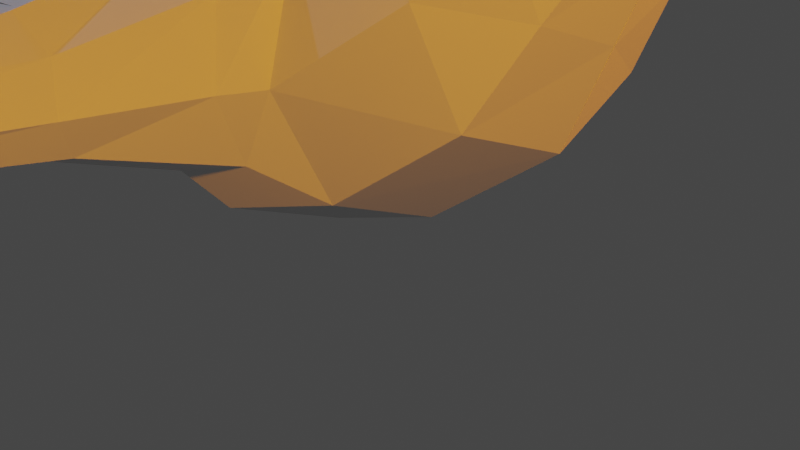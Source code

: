 # Source: Low_Poly_Bird.blend  (saved by Blender 2.80.75; exported with 4.5.12 LTS)
import bpy
from mathutils import Matrix  # noqa: F401  (used for matrix-valued properties, if any)

bpy.ops.wm.read_factory_settings(use_empty=True)
scene = bpy.context.scene
scene.name = 'Scene'

# ---- collections
col_collection = bpy.data.collections.new('Collection'); scene.collection.children.link(col_collection)

# ---- world
world_world = bpy.data.worlds.new('World'); scene.world = world_world
world_world.use_nodes = True; world_world.node_tree.nodes.clear()
_N = world_world.node_tree.nodes; _L = world_world.node_tree.links
n0 = _N.new('ShaderNodeOutputWorld'); n0.name = 'World Output'; n0.location = (300, 300)
n1 = _N.new('ShaderNodeBackground'); n1.name = 'Background'; n1.location = (10, 300)
n1.inputs[0].default_value = (0.05088, 0.05088, 0.05088, 1.0)
_L.new(n1.outputs[0], n0.inputs[0])
n0.is_active_output = True
world_world.color = (0.05088, 0.05088, 0.05088)
world_world.use_sun_shadow = False
world_world.sun_shadow_jitter_overblur = 0.0

# ---- cameras
cam_camera = bpy.data.cameras.new('Camera')
cam_camera.clip_end = 100.0
cam_camera.ortho_scale = 7.314

# ---- lights
light_light = bpy.data.lights.new('Light', 'POINT')
light_light.color = (0.0, 0.5345, 1.0)
light_light.transmission_factor = 0.0
light_light.energy = 2500.0
light_light.shadow_soft_size = 0.1
light_light.shadow_maximum_resolution = 0.006
light_light.use_absolute_resolution = True
light_point = bpy.data.lights.new('Point', 'POINT')
light_point.color = (1.0, 0.2768, 0.0)
light_point.transmission_factor = 0.0
light_point.energy = 6000.0
light_point.shadow_soft_size = 0.25
light_point.shadow_maximum_resolution = 0.006
light_point.use_absolute_resolution = True
light_point_001 = bpy.data.lights.new('Point.001', 'POINT')
light_point_001.color = (1.0, 0.3315, 0.0)
light_point_001.transmission_factor = 0.0
light_point_001.energy = 6000.0
light_point_001.shadow_soft_size = 0.25
light_point_001.shadow_maximum_resolution = 0.006
light_point_001.use_absolute_resolution = True

# ---- meshes
me_cylinder = bpy.data.meshes.new('Cylinder')
me_cylinder.from_pydata([(-1.915e-07, 0.0, -4.326), (-1.838, 1.341e-07, 3.742), (-1.371e-07, 1.57, -3.616), (-1.994, 0.4201, 3.031), (1.11, 1.11, -3.395), (-1.697, 0.2971, 3.031), (1.57, 0.0, -3.395), (-1.574, -1.522e-08, 3.031), (-1.397, 0.0, -3.016), (-2.414, 8.157e-09, 3.031), (-1.11, 0.6387, -3.18), (-2.291, 0.2971, 3.031), (-1.832e-08, 1.656, 0.1735), (1.158, 1.176, 0.3795), (1.575, 1.388, -0.9481), (1.638, -7.588e-08, 0.4648), (2.15, -9.222e-08, -0.9481), (-1.809, 0.0, 0.1357), (-1.892, 0.0, -0.6398), (-1.158, 1.176, -0.03252), (-1.201, 1.388, -1.252), (-2.166, 0.7708, 2.811), (-1.619, 0.545, 2.811), (-1.393, -3.225e-08, 2.811), (-2.951, 1.064e-08, 2.483), (-2.712, 0.6368, 2.483), (0.07072, 1.094, 1.863), (0.5039, 0.001306, 1.977), (-2.337, 0.0, 1.006), (-1.956, 1.069, 1.064), (-0.975, 1.395, 1.586), (-1.63, 1.125, 2.26), (-0.8583, 0.8459, 2.384), (-0.5388, 0.003681, 2.436), (-2.878, -0.001239, 1.78), (-2.524, 0.8797, 1.844), (0.01617, 1.986, -2.227), (0.7446, 1.684, -1.952), (1.05, 1.866, -1.005), (-1.006, 1.667, -1.205), (-0.7122, 1.684, -1.952), (0.01617, 2.047, -0.04959), (0.7759, 1.727, -0.1346), (-0.7436, 1.727, -0.4049), (0.02147, 3.248, -1.874), (0.421, 3.083, -1.594), (0.5883, 3.183, -1.075), (-0.6958, 3.183, -1.184), (-0.378, 3.083, -1.594), (0.02147, 3.282, -0.4116), (0.4382, 3.107, -0.5975), (-0.3952, 3.107, -0.7457), (-0.0001902, 5.925, -1.43), (0.06896, 5.835, -1.43), (0.1605, 5.889, -1.146), (-0.3859, 5.889, -1.206), (-0.3681, 5.835, -1.43), (-0.5496, 7.675, -0.3839), (-0.1496, 5.944, -0.705), (0.07837, 5.848, -0.8846), (-0.3775, 5.848, -0.9657), (-2.728e-07, 1.559, -3.614), (-1.787e-07, 1.787, -2.762), (-0.7427, 8.607, -0.5456), (-0.5496, 7.675, -0.3839), (1.343, 1.249, -2.055), (1.86, -8.15e-08, -2.055), (-1.879, 0.0, -1.686), (-1.155, 1.249, -2.207), (0.8971, 1.775, -1.479), (-0.859, 1.675, -1.578), (0.5046, 3.133, -1.335), (-0.5369, 3.133, -1.389), (0.1147, 5.862, -1.288), (-0.377, 5.862, -1.318), (-0.2749, 6.8, -0.9068), (0.9144, 1.418, -2.514), (-0.9106, 1.398, -2.555), (0.008587, 1.791, -2.769), (-0.4521, 8.047, -2.166), (-0.07523, 6.443, -3.044), (-0.05558, 4.732, -3.732), (-0.06881, 3.168, -3.827), (-0.04695, 1.959, -2.203), (0.002209, 3.234, -1.831), (-0.02729, 4.809, -1.541), (-0.02758, 5.883, -1.419), (0.04123, 0.0, -4.287), (-1.45, 13.75, 0.4113), (-0.9724, 13.06, -1.939), (-0.5765, 10.59, -4.032), (-0.1311, 7.275, -5.662), (0.05557, 4.375, -6.065), (-0.6472, 8.46, -1.073), (-0.5409, 8.297, -1.661), (-1.306, 13.53, -0.4503), (-1.159, 13.41, -1.24), (-0.06795, 5.84, -3.299), (-0.06041, 5.299, -3.506), (-0.06441, 3.455, -5.886), (-0.07872, 2.425, -5.787), (-0.377, 9.534, -4.664), (-0.2199, 8.316, -5.286), (-0.04561, 2.625, -3.755), (-0.0214, 2.059, -3.68), (-0.3388, 7.605, -2.442), (-0.2103, 6.974, -2.771), (-0.8299, 12.58, -2.698), (-0.7118, 11.4, -3.454), (-0.06101, 4.211, -3.776), (-0.06556, 3.631, -3.804), (-0.1022, 6.257, -5.881), (-0.08792, 5.334, -5.984), (-1.274, 13.53, -0.3521), (-1.116, 13.33, -1.219), (-1.01, 13.23, -2.046), (-0.789, 12.35, -2.65), (-0.5813, 11.3, -3.332), (-0.4281, 10.44, -3.893), (-0.2331, 9.343, -4.531), (-0.07456, 8.213, -5.206), (0.0137, 7.234, -5.605), (0.01585, 6.293, -5.882), (0.05455, 5.292, -5.96), (-0.04695, 4.285, -5.957), (0.0735, 3.477, -5.93), (0.05003, 2.421, -5.817)], [], [(21, 3, 5, 22), (22, 5, 7, 23), (10, 2, 0, 8), (1, 3, 11, 9), (67, 66, 16, 15, 27, 33, 23, 7, 1, 9, 24, 34, 28, 17, 18), (24, 9, 11, 25), (25, 11, 3, 21), (13, 14, 38, 42), (2, 10, 77, 78), (67, 18, 20, 68), (18, 17, 19, 20), (65, 14, 16, 66), (14, 13, 15, 16), (20, 19, 43, 39), (19, 12, 41, 43), (1, 7, 5, 3), (35, 25, 21, 31), (34, 24, 25, 35), (32, 22, 23, 33), (31, 21, 22, 32), (12, 30, 26, 13), (13, 26, 27, 15), (17, 28, 29, 19), (19, 29, 30, 12), (30, 31, 32, 26), (26, 32, 33, 27), (28, 34, 35, 29), (29, 35, 31, 30), (4, 6, 0, 2), (41, 42, 50, 49), (70, 39, 47, 72), (42, 38, 46, 50), (69, 37, 45, 71), (65, 4, 76, 37, 69), (68, 20, 39, 70), (12, 13, 42, 41), (4, 2, 78, 76), (50, 46, 54, 59), (71, 45, 53, 73), (44, 48, 56, 52), (47, 51, 60, 55), (37, 36, 44, 45), (43, 41, 49, 51), (39, 43, 51, 47), (36, 40, 48, 44), (74, 55, 57, 75), (55, 60, 58, 57), (75, 57, 54, 73), (57, 58, 59, 54), (72, 47, 55, 74), (49, 50, 59, 58), (45, 44, 52, 53), (51, 49, 58, 60), (79, 86, 64, 63, 93, 94), (48, 72, 74, 56), (52, 75, 73, 53), (56, 74, 75, 52), (46, 71, 73, 54), (10, 68, 70, 40, 77), (14, 65, 69, 38), (38, 69, 71, 46), (40, 70, 72, 48), (4, 65, 66, 6), (8, 67, 68, 10), (0, 6, 66, 67, 8), (76, 78, 36, 37), (78, 77, 40, 36), (61, 62, 83, 82, 103, 104), (82, 83, 84, 81, 109, 110), (81, 84, 85, 80, 97, 98), (80, 85, 86, 79, 105, 106), (80, 106, 108, 118), (61, 104, 100, 87), (81, 98, 102, 121), (79, 94, 96, 89), (82, 110, 112, 92), (114, 94, 93, 95), (113, 93, 63, 88), (123, 110, 109, 111), (122, 109, 81, 91), (126, 104, 103, 99), (125, 103, 82, 124), (120, 98, 97, 101), (119, 97, 80, 90), (117, 106, 105, 107), (116, 105, 79, 115)])
_uv = me_cylinder.uv_layers.new(name='UVMap')
_uv.uv.foreach_set('vector', [1.0, 0.9864, 1.0, 1.0, 0.875, 1.0, 0.875, 0.9864, 0.875, 0.9864, 0.875, 1.0, 0.75, 1.0, 0.75, 0.9864, 0.5803, 0.4197, 0.75, 0.49, 0.75, 0.25, 0.51, 0.25, 0.25, 0.25, 0.25, 0.49, 0.08029, 0.4197, 0.01, 0.25, 0.38, 0.4583, 0.75, 0.5833, 0.75, 0.6667, 0.75, 0.8333, 0.75, 0.9029, 0.75, 0.9488, 0.75, 0.9864, 0.49, 0.25, 0.25, 0.25, 0.25, 1.0, 0.25, 0.9864, 0.25, 0.9488, 0.25, 0.9029, 0.25, 0.8333, 0.25, 0.6667, 0.25, 0.9864, 0.25, 1.0, 0.125, 1.0, 0.125, 0.9864, 0.125, 0.9864, 0.125, 1.0, 0.0, 1.0, 0.0, 0.9864, 0.875, 0.8333, 0.875, 0.6667, 0.875, 0.6667, 0.875, 0.8333, 0.75, 0.49, 0.5803, 0.4197, 0.5803, 0.4197, 0.75, 0.49, 0.25, 0.5833, 0.25, 0.6667, 0.125, 0.6667, 0.125, 0.5833, 0.25, 0.6667, 0.25, 0.8333, 0.125, 0.8333, 0.125, 0.6667, 0.875, 0.5833, 0.875, 0.6667, 0.75, 0.6667, 0.75, 0.5833, 0.875, 0.6667, 0.875, 0.8333, 0.75, 0.8333, 0.75, 0.6667, 0.125, 0.6667, 0.125, 0.8333, 0.125, 0.8333, 0.125, 0.6667, 0.125, 0.8333, 0.0, 0.8333, 0.0, 0.8333, 0.125, 0.8333, 0.25, 0.25, 0.49, 0.25, 0.4197, 0.4197, 0.25, 0.49, 0.125, 0.9488, 0.125, 0.9864, 0.0, 0.9864, 0.0, 0.9488, 0.25, 0.9488, 0.25, 0.9864, 0.125, 0.9864, 0.125, 0.9488, 0.875, 0.9488, 0.875, 0.9864, 0.75, 0.9864, 0.75, 0.9488, 1.0, 0.9488, 1.0, 0.9864, 0.875, 0.9864, 0.875, 0.9488, 1.0, 0.8333, 1.0, 0.9029, 0.875, 0.9029, 0.875, 0.8333, 0.875, 0.8333, 0.875, 0.9029, 0.75, 0.9029, 0.75, 0.8333, 0.25, 0.8333, 0.25, 0.9029, 0.125, 0.9029, 0.125, 0.8333, 0.125, 0.8333, 0.125, 0.9029, 0.0, 0.9029, 0.0, 0.8333, 1.0, 0.9029, 1.0, 0.9488, 0.875, 0.9488, 0.875, 0.9029, 0.875, 0.9029, 0.875, 0.9488, 0.75, 0.9488, 0.75, 0.9029, 0.25, 0.9029, 0.25, 0.9488, 0.125, 0.9488, 0.125, 0.9029, 0.125, 0.9029, 0.125, 0.9488, 0.0, 0.9488, 0.0, 0.9029, 0.9197, 0.4197, 0.99, 0.25, 0.75, 0.25, 0.75, 0.49, 1.0, 0.8333, 0.875, 0.8333, 0.875, 0.8333, 1.0, 0.8333, 0.125, 0.5833, 0.125, 0.6667, 0.125, 0.6667, 0.125, 0.5833, 0.875, 0.8333, 0.875, 0.6667, 0.875, 0.6667, 0.875, 0.8333, 0.875, 0.5833, 0.875, 0.5, 0.875, 0.5, 0.875, 0.5833, 0.875, 0.5833, 0.875, 0.5, 0.875, 0.5, 0.875, 0.5, 0.875, 0.5833, 0.125, 0.5833, 0.125, 0.6667, 0.125, 0.6667, 0.125, 0.5833, 1.0, 0.8333, 0.875, 0.8333, 0.875, 0.8333, 1.0, 0.8333, 0.9197, 0.4197, 0.75, 0.49, 0.75, 0.49, 0.9197, 0.4197, 0.875, 0.8333, 0.875, 0.6667, 0.875, 0.6667, 0.875, 0.8333, 0.875, 0.5833, 0.875, 0.5, 0.875, 0.5, 0.875, 0.5833, 0.75, 0.49, 0.5803, 0.4197, 0.5803, 0.4197, 0.75, 0.49, 0.125, 0.6667, 0.125, 0.8333, 0.125, 0.8333, 0.125, 0.6667, 0.9197, 0.4197, 0.75, 0.49, 0.75, 0.49, 0.9197, 0.4197, 0.125, 0.8333, 0.0, 0.8333, 0.0, 0.8333, 0.125, 0.8333, 0.125, 0.6667, 0.125, 0.8333, 0.125, 0.8333, 0.125, 0.6667, 0.75, 0.49, 0.5803, 0.4197, 0.5803, 0.4197, 0.75, 0.49, 0.125, 0.5833, 0.125, 0.6667, 0.0, 0.6667, 0.0, 0.5833, 0.125, 0.6667, 0.125, 0.8333, 0.0, 0.8333, 0.0, 0.6667, 1.0, 0.5833, 1.0, 0.6667, 0.875, 0.6667, 0.875, 0.5833, 1.0, 0.6667, 1.0, 0.8333, 0.875, 0.8333, 0.875, 0.6667, 0.125, 0.5833, 0.125, 0.6667, 0.125, 0.6667, 0.125, 0.5833, 1.0, 0.8333, 0.875, 0.8333, 0.875, 0.8333, 1.0, 0.8333, 0.9197, 0.4197, 0.75, 0.49, 0.75, 0.49, 0.9197, 0.4197, 0.125, 0.8333, 0.0, 0.8333, 0.0, 0.8333, 0.125, 0.8333, 0.0, 0.7132, 1.0, 0.7132, 1.0, 1.0, 0.0, 1.0, 0.0, 0.9058, 0.0, 0.8008, 0.125, 0.5, 0.125, 0.5833, 0.125, 0.5833, 0.125, 0.5, 1.0, 0.5, 1.0, 0.5833, 0.875, 0.5833, 0.875, 0.5, 0.125, 0.5, 0.125, 0.5833, 0.0, 0.5833, 0.0, 0.5, 0.875, 0.6667, 0.875, 0.5833, 0.875, 0.5833, 0.875, 0.6667, 0.125, 0.5, 0.125, 0.5833, 0.125, 0.5833, 0.125, 0.5, 0.125, 0.5, 0.875, 0.6667, 0.875, 0.5833, 0.875, 0.5833, 0.875, 0.6667, 0.875, 0.6667, 0.875, 0.5833, 0.875, 0.5833, 0.875, 0.6667, 0.125, 0.5, 0.125, 0.5833, 0.125, 0.5833, 0.125, 0.5, 0.875, 0.5, 0.875, 0.5833, 0.75, 0.5833, 0.75, 0.5, 0.25, 0.5, 0.25, 0.5833, 0.125, 0.5833, 0.125, 0.5, 0.75, 0.25, 0.75, 0.5, 0.75, 0.5833, 0.38, 0.4583, 0.51, 0.25, 0.9197, 0.4197, 0.75, 0.49, 0.75, 0.49, 0.9197, 0.4197, 0.75, 0.49, 0.5803, 0.4197, 0.5803, 0.4197, 0.75, 0.49, 0.0, 0.0, 1.0, 0.0, 1.0, 0.1132, 0.0, 0.1132, 0.0, 0.07503, 0.0, 0.03521, 0.0, 0.1132, 1.0, 0.1132, 1.0, 0.3132, 0.0, 0.3132, 0.0, 0.231, 0.0, 0.1623, 0.0, 0.3132, 1.0, 0.3132, 1.0, 0.5132, 0.0, 0.5132, 0.0, 0.4392, 0.0, 0.3623, 0.0, 0.5132, 1.0, 0.5132, 1.0, 0.7132, 0.0, 0.7132, 0.0, 0.6531, 0.0, 0.5849, 0.0, 0.5132, 0.0, 0.5849, 0.0, 0.5885, 0.0, 0.5132, 0.0, 0.0, 0.0, 0.03521, 0.0, 0.04845, 0.0, 0.0, 0.0, 0.3132, 0.0, 0.3623, 0.0, 0.3889, 0.0, 0.3132, 0.0, 0.7132, 0.0, 0.8008, 0.0, 0.818, 0.0, 0.7132, 0.0, 0.1132, 0.0, 0.1623, 0.0, 0.1892, 0.0, 0.1132, 0.0, 0.818, 0.0, 0.8008, 0.0, 0.9058, 0.0, 0.9136, 0.0, 0.9136, 0.0, 0.9058, 0.0, 1.0, 0.0, 1.0, 0.0, 0.1892, 0.0, 0.1623, 0.0, 0.231, 0.0, 0.2513, 0.0, 0.2513, 0.0, 0.231, 0.0, 0.3132, 0.0, 0.3132, 0.0, 0.04845, 0.0, 0.03521, 0.0, 0.07503, 0.0, 0.0896, 0.0, 0.0896, 0.0, 0.07503, 0.0, 0.1132, 0.0, 0.1132, 0.0, 0.3889, 0.0, 0.3623, 0.0, 0.4392, 0.0, 0.4555, 0.0, 0.4555, 0.0, 0.4392, 0.0, 0.5132, 0.0, 0.5132, 0.0, 0.5885, 0.0, 0.5849, 0.0, 0.6531, 0.0, 0.6522, 0.0, 0.6522, 0.0, 0.6531, 0.0, 0.7132, 0.0, 0.7132])
me_cylinder.use_remesh_preserve_volume = False
me_cylinder.use_remesh_preserve_attributes = False
me_cylinder.use_mirror_vertex_groups = False
me_cylinder.update()
me_plane = bpy.data.meshes.new('Plane')
me_plane.from_pydata([(-1.0, -1.0, 0.0), (1.0, -1.0, 0.0), (-0.8333, 1.951, 0.0), (1.0, 0.1521, 0.0)], [], [(0, 1, 3, 2)])
_uv = me_plane.uv_layers.new(name='UVMap')
_uv.uv.foreach_set('vector', [0.0, 0.0, 1.0, 0.0, 1.0, 1.0, 0.0, 1.0])
me_plane.use_remesh_preserve_volume = False
me_plane.use_remesh_preserve_attributes = False
me_plane.use_mirror_vertex_groups = False
me_plane.update()
me_plane_002 = bpy.data.meshes.new('Plane.002')
me_plane_002.from_pydata([(-1.0, -1.0, 0.0), (1.0, -1.0, 0.0), (-0.8333, 1.951, 0.0), (1.0, 0.1521, 0.0)], [], [(0, 1, 3, 2)])
_uv = me_plane_002.uv_layers.new(name='UVMap')
_uv.uv.foreach_set('vector', [0.0, 0.0, 1.0, 0.0, 1.0, 1.0, 0.0, 1.0])
me_plane_002.use_remesh_preserve_volume = False
me_plane_002.use_remesh_preserve_attributes = False
me_plane_002.use_mirror_vertex_groups = False
me_plane_002.update()
me_plane_004 = bpy.data.meshes.new('Plane.004')
me_plane_004.from_pydata([(-1.0, -1.0, 0.0), (1.0, -1.0, 0.0), (-0.8333, 1.951, 0.0), (1.0, 0.1521, 0.0)], [], [(0, 1, 3, 2)])
_uv = me_plane_004.uv_layers.new(name='UVMap')
_uv.uv.foreach_set('vector', [0.0, 0.0, 1.0, 0.0, 1.0, 1.0, 0.0, 1.0])
me_plane_004.use_remesh_preserve_volume = False
me_plane_004.use_remesh_preserve_attributes = False
me_plane_004.use_mirror_vertex_groups = False
me_plane_004.update()
me_plane_003 = bpy.data.meshes.new('Plane.003')
me_plane_003.from_pydata([(-1.0, -1.0, 0.0), (1.0, -1.0, 0.0), (-0.8333, 1.951, 0.0), (1.0, 0.1521, 0.0)], [], [(0, 1, 3, 2)])
_uv = me_plane_003.uv_layers.new(name='UVMap')
_uv.uv.foreach_set('vector', [0.0, 0.0, 1.0, 0.0, 1.0, 1.0, 0.0, 1.0])
me_plane_003.use_remesh_preserve_volume = False
me_plane_003.use_remesh_preserve_attributes = False
me_plane_003.use_mirror_vertex_groups = False
me_plane_003.update()
me_plane_008 = bpy.data.meshes.new('Plane.008')
me_plane_008.from_pydata([(-1.0, -1.0, 0.0), (1.0, -1.0, 0.0), (-0.8333, 1.951, 0.0), (1.0, 0.1521, 0.0)], [], [(0, 1, 3, 2)])
_uv = me_plane_008.uv_layers.new(name='UVMap')
_uv.uv.foreach_set('vector', [0.0, 0.0, 1.0, 0.0, 1.0, 1.0, 0.0, 1.0])
me_plane_008.use_remesh_preserve_volume = False
me_plane_008.use_remesh_preserve_attributes = False
me_plane_008.use_mirror_vertex_groups = False
me_plane_008.update()
me_plane_007 = bpy.data.meshes.new('Plane.007')
me_plane_007.from_pydata([(-1.0, -1.0, 0.0), (1.0, -1.0, 0.0), (-0.8333, 1.951, 0.0), (1.0, 0.1521, 0.0)], [], [(0, 1, 3, 2)])
_uv = me_plane_007.uv_layers.new(name='UVMap')
_uv.uv.foreach_set('vector', [0.0, 0.0, 1.0, 0.0, 1.0, 1.0, 0.0, 1.0])
me_plane_007.use_remesh_preserve_volume = False
me_plane_007.use_remesh_preserve_attributes = False
me_plane_007.use_mirror_vertex_groups = False
me_plane_007.update()
me_plane_019 = bpy.data.meshes.new('Plane.019')
me_plane_019.from_pydata([(-1.0, -1.0, 0.0), (1.0, -1.0, 0.0), (-0.8333, 1.951, 0.0), (1.0, 0.1521, 0.0)], [], [(0, 1, 3, 2)])
_uv = me_plane_019.uv_layers.new(name='UVMap')
_uv.uv.foreach_set('vector', [0.0, 0.0, 1.0, 0.0, 1.0, 1.0, 0.0, 1.0])
me_plane_019.use_remesh_preserve_volume = False
me_plane_019.use_remesh_preserve_attributes = False
me_plane_019.use_mirror_vertex_groups = False
me_plane_019.update()
me_plane_018 = bpy.data.meshes.new('Plane.018')
me_plane_018.from_pydata([(-1.0, -1.0, 0.0), (1.0, -1.0, 0.0), (-0.8333, 1.951, 0.0), (1.0, 0.1521, 0.0)], [], [(0, 1, 3, 2)])
_uv = me_plane_018.uv_layers.new(name='UVMap')
_uv.uv.foreach_set('vector', [0.0, 0.0, 1.0, 0.0, 1.0, 1.0, 0.0, 1.0])
me_plane_018.use_remesh_preserve_volume = False
me_plane_018.use_remesh_preserve_attributes = False
me_plane_018.use_mirror_vertex_groups = False
me_plane_018.update()
me_plane_017 = bpy.data.meshes.new('Plane.017')
me_plane_017.from_pydata([(-1.0, -1.0, 0.0), (1.0, -1.0, 0.0), (-0.8333, 1.951, 0.0), (1.0, 0.1521, 0.0)], [], [(0, 1, 3, 2)])
_uv = me_plane_017.uv_layers.new(name='UVMap')
_uv.uv.foreach_set('vector', [0.0, 0.0, 1.0, 0.0, 1.0, 1.0, 0.0, 1.0])
me_plane_017.use_remesh_preserve_volume = False
me_plane_017.use_remesh_preserve_attributes = False
me_plane_017.use_mirror_vertex_groups = False
me_plane_017.update()
me_plane_016 = bpy.data.meshes.new('Plane.016')
me_plane_016.from_pydata([(-1.0, -1.0, 0.0), (1.0, -1.0, 0.0), (-0.8333, 1.951, 0.0), (1.0, 0.1521, 0.0)], [], [(0, 1, 3, 2)])
_uv = me_plane_016.uv_layers.new(name='UVMap')
_uv.uv.foreach_set('vector', [0.0, 0.0, 1.0, 0.0, 1.0, 1.0, 0.0, 1.0])
me_plane_016.use_remesh_preserve_volume = False
me_plane_016.use_remesh_preserve_attributes = False
me_plane_016.use_mirror_vertex_groups = False
me_plane_016.update()
me_plane_015 = bpy.data.meshes.new('Plane.015')
me_plane_015.from_pydata([(-1.0, -1.0, 0.0), (1.0, -1.0, 0.0), (-0.8333, 1.951, 0.0), (1.0, 0.1521, 0.0)], [], [(0, 1, 3, 2)])
_uv = me_plane_015.uv_layers.new(name='UVMap')
_uv.uv.foreach_set('vector', [0.0, 0.0, 1.0, 0.0, 1.0, 1.0, 0.0, 1.0])
me_plane_015.use_remesh_preserve_volume = False
me_plane_015.use_remesh_preserve_attributes = False
me_plane_015.use_mirror_vertex_groups = False
me_plane_015.update()
me_plane_006 = bpy.data.meshes.new('Plane.006')
me_plane_006.from_pydata([(-1.0, -1.0, 0.0), (1.0, -1.0, 0.0), (-0.8333, 1.951, 0.0), (1.0, 0.1521, 0.0)], [], [(0, 1, 3, 2)])
_uv = me_plane_006.uv_layers.new(name='UVMap')
_uv.uv.foreach_set('vector', [0.0, 0.0, 1.0, 0.0, 1.0, 1.0, 0.0, 1.0])
me_plane_006.use_remesh_preserve_volume = False
me_plane_006.use_remesh_preserve_attributes = False
me_plane_006.use_mirror_vertex_groups = False
me_plane_006.update()

# ---- objects
ob_light = bpy.data.objects.new('Light', light_light)
ob_camera = bpy.data.objects.new('Camera', cam_camera)
ob_cylinder = bpy.data.objects.new('Cylinder', me_cylinder)
ob_plane = bpy.data.objects.new('Plane', me_plane)
ob_empty = bpy.data.objects.new('Empty', None)
ob_plane_001 = bpy.data.objects.new('Plane.001', me_plane_002)
ob_plane_003 = bpy.data.objects.new('Plane.003', me_plane_004)
ob_plane_002 = bpy.data.objects.new('Plane.002', me_plane_003)
ob_plane_007 = bpy.data.objects.new('Plane.007', me_plane_008)
ob_plane_006 = bpy.data.objects.new('Plane.006', me_plane_007)
ob_point = bpy.data.objects.new('Point', light_point)
ob_point_001 = bpy.data.objects.new('Point.001', light_point_001)
ob_plane_017 = bpy.data.objects.new('Plane.017', me_plane_019)
ob_plane_016 = bpy.data.objects.new('Plane.016', me_plane_018)
ob_plane_015 = bpy.data.objects.new('Plane.015', me_plane_017)
ob_plane_014 = bpy.data.objects.new('Plane.014', me_plane_016)
ob_plane_013 = bpy.data.objects.new('Plane.013', me_plane_015)
ob_plane_012 = bpy.data.objects.new('Plane.012', me_plane_006)

# ---- transforms, parenting, visibility, modifiers, constraints
ob_light.location = (-13.9, 1.005, 12.15)
ob_light.rotation_euler = (0.6503, 0.05522, 1.866)
ob_light.lock_rotations_4d = False
ob_light.empty_display_type = 'ARROWS'
ob_light.color = (0.0, 0.0, 0.0, 0.0)
ob_light.lineart.crease_threshold = 0.0
ob_camera.location = (7.359, -6.926, 4.958)
ob_camera.rotation_euler = (1.109, 0.0, 0.8149)
ob_camera.lock_rotations_4d = False
ob_camera.empty_display_type = 'ARROWS'
ob_camera.color = (0.0, 0.0, 0.0, 0.0)
ob_camera.display_type = 'WIRE'
ob_camera.lineart.crease_threshold = 0.0
ob_cylinder.location = (0.0, 0.0, 1.821)
ob_cylinder.rotation_euler = (-0.0, 1.571, 0.0)
ob_cylinder.lineart.crease_threshold = 0.0
_m = ob_cylinder.modifiers.new('Mirror', 'MIRROR')
_m.use_axis = (False, True, False)
_m.use_clip = True
ob_plane.location = (-9.662, 0.5346, 1.858)
ob_plane.scale = (5.788, 0.5328, 1.0)
ob_plane.lineart.crease_threshold = 0.0
ob_empty.location = (0.0, 0.0, 0.0)
ob_empty.empty_display_size = 5.27
ob_empty.lineart.crease_threshold = 0.0
ob_plane_001.location = (-9.465, 0.8781, 1.858)
ob_plane_001.rotation_euler = (0.0, -0.0, -0.08237)
ob_plane_001.scale = (5.788, 0.5328, 1.0)
ob_plane_001.lineart.crease_threshold = 0.0
ob_plane_003.location = (-8.878, 1.638, 1.831)
ob_plane_003.rotation_euler = (0.1546, -0.001382, -0.1669)
ob_plane_003.scale = (5.788, 0.5328, 1.0)
ob_plane_003.lineart.crease_threshold = 0.0
ob_plane_002.location = (-8.587, 1.882, 1.885)
ob_plane_002.rotation_euler = (0.1542, 0.01129, -0.2483)
ob_plane_002.scale = (5.788, 0.5328, 1.0)
ob_plane_002.lineart.crease_threshold = 0.0
ob_plane_007.location = (-8.41, 2.366, 1.931)
ob_plane_007.rotation_euler = (0.02627, 0.02114, -0.3065)
ob_plane_007.scale = (5.788, 0.5328, 1.0)
ob_plane_007.lineart.crease_threshold = 0.0
ob_plane_006.location = (-8.118, 2.633, 1.89)
ob_plane_006.rotation_euler = (0.02297, 0.02682, -0.3889)
ob_plane_006.scale = (5.788, 0.5328, 1.0)
ob_plane_006.lineart.crease_threshold = 0.0
ob_point.location = (10.55, 8.721, 8.698)
ob_point.lineart.crease_threshold = 0.0
ob_point_001.location = (10.55, -9.306, 8.998)
ob_point_001.lineart.crease_threshold = 0.0
ob_plane_017.location = (-9.663, -0.51, 1.861)
ob_plane_017.rotation_euler = (-3.178, 0.002568, 0.003085)
ob_plane_017.scale = (5.788, 0.5328, 1.0)
ob_plane_017.lineart.crease_threshold = 0.0
ob_plane_016.location = (-9.465, -0.8847, 1.871)
ob_plane_016.rotation_euler = (-3.177, 0.0139, 0.08232)
ob_plane_016.scale = (5.788, 0.5328, 1.0)
ob_plane_016.lineart.crease_threshold = 0.0
ob_plane_015.location = (-8.587, -1.889, 1.871)
ob_plane_015.rotation_euler = (-3.02, 0.008254, 0.2486)
ob_plane_015.scale = (5.788, 0.5328, 1.0)
ob_plane_015.lineart.crease_threshold = 0.0
ob_plane_014.location = (-8.878, -1.644, 1.859)
ob_plane_014.rotation_euler = (-3.021, 0.01821, 0.1668)
ob_plane_014.scale = (5.788, 0.5328, 1.0)
ob_plane_014.lineart.crease_threshold = 0.0
ob_plane_013.location = (-8.118, -2.64, 1.888)
ob_plane_013.rotation_euler = (-3.148, -0.0029, 0.3895)
ob_plane_013.scale = (5.788, 0.5328, 1.0)
ob_plane_013.lineart.crease_threshold = 0.0
ob_plane_012.location = (-8.411, -2.374, 1.842)
ob_plane_012.rotation_euler = (-3.147, 0.0002721, 0.307)
ob_plane_012.scale = (5.788, 0.5328, 1.0)
ob_plane_012.lineart.crease_threshold = 0.0

# ---- collection membership
col_collection.objects.link(ob_light)
col_collection.objects.link(ob_camera)
col_collection.objects.link(ob_cylinder)
col_collection.objects.link(ob_plane)
col_collection.objects.link(ob_empty)
col_collection.objects.link(ob_plane_001)
col_collection.objects.link(ob_plane_003)
col_collection.objects.link(ob_plane_002)
col_collection.objects.link(ob_plane_007)
col_collection.objects.link(ob_plane_006)
col_collection.objects.link(ob_point)
col_collection.objects.link(ob_point_001)
col_collection.objects.link(ob_plane_017)
col_collection.objects.link(ob_plane_016)
col_collection.objects.link(ob_plane_015)
col_collection.objects.link(ob_plane_014)
col_collection.objects.link(ob_plane_013)
col_collection.objects.link(ob_plane_012)

# ---- scene / render settings (as saved in the file)
scene.camera = ob_camera
scene.frame_start = 1; scene.frame_end = 250; scene.frame_set(0)
scene.render.engine = 'BLENDER_EEVEE_NEXT'
scene.cycles.use_denoising = False
scene.cycles.samples = 128
scene.cycles.sampling_pattern = 'TABULATED_SOBOL'
scene.cycles.use_adaptive_sampling = False
scene.cycles.use_light_tree = False
scene.view_settings.view_transform = 'Filmic'
bpy.context.view_layer.update()
